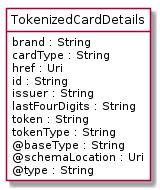

The diagram above was rendered by PlantUML. Its source (embedded in the PNG):
@startuml
hide circle
hide methods
hide stereotype
show <<Enumeration>> stereotype
skinparam class {
   BackgroundColor<<Enumeration>> #E6F5F7
   BackgroundColor<<Ref>> #FFFFE0
   BackgroundColor<<Pivot>> #FFFFFFF
   BackgroundColor<<SimpleType>> #E2F0DA
   BackgroundColor #FCF2E3
}

class TokenizedCardDetails <<Pivot>> {
    brand : String
    cardType : String
    href : Uri
    id : String
    issuer : String
    lastFourDigits : String
    token : String
    tokenType : String
    @baseType : String
    @schemaLocation : Uri
    @type : String
}


@enduml